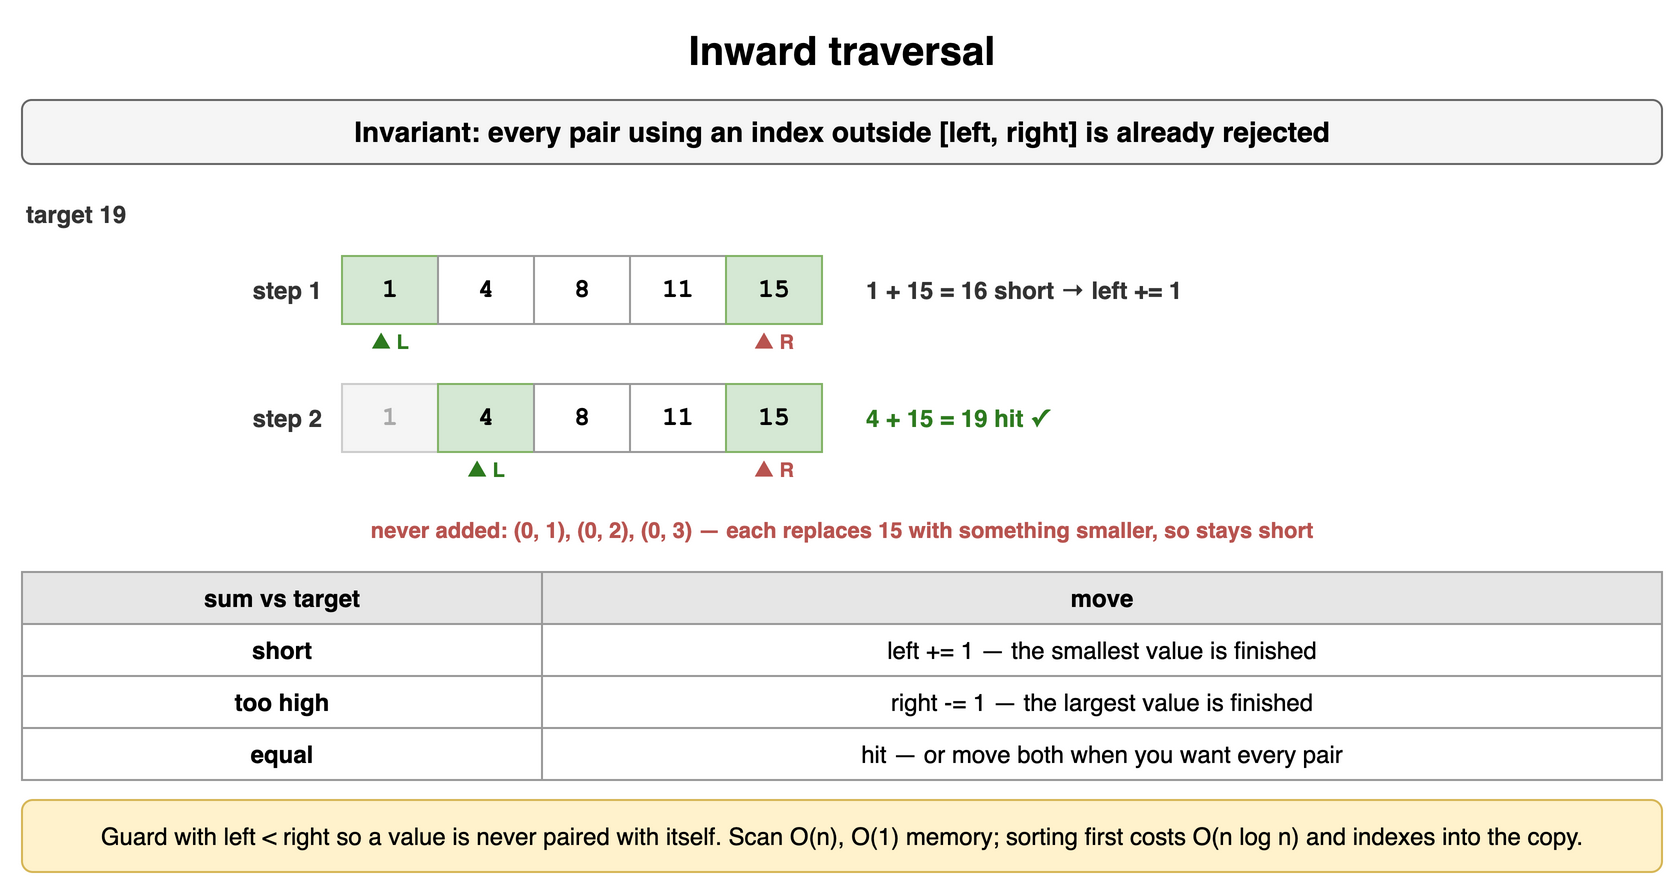

The diagram above was exported from draw.io. Its source (the exported page's mxGraphModel, read from the mxfile embedded in the PNG):
<mxGraphModel dx="900" dy="450" grid="1" gridSize="10" guides="1" tooltips="1" connect="1" arrows="1" fold="1" page="1" pageScale="1" pageWidth="900" pageHeight="450" math="0" shadow="0">
  <root>
    <mxCell id="0" />
    <mxCell id="1" parent="0" />
    <mxCell id="t21" value="Inward traversal" style="text;html=1;align=center;verticalAlign=middle;whiteSpace=wrap;fontSize=20;fontStyle=1;" vertex="1" parent="1">
      <mxGeometry x="40" y="10" width="820" height="30" as="geometry" />
    </mxCell>
    <mxCell id="t22" value="Invariant: every pair using an index outside [left, right] is already rejected" style="rounded=1;whiteSpace=wrap;html=1;fillColor=#f5f5f5;strokeColor=#666666;fontStyle=1;fontSize=14;" vertex="1" parent="1">
      <mxGeometry x="40" y="50" width="820" height="32" as="geometry" />
    </mxCell>
    <mxCell id="t23" value="target 19" style="text;html=1;whiteSpace=wrap;fontSize=11;align=left;verticalAlign=middle;fontSize=12;fontColor=#333333;fontStyle=1;" vertex="1" parent="1">
      <mxGeometry x="40" y="98" width="200" height="18" as="geometry" />
    </mxCell>
    <mxCell id="t24" value="1" style="rounded=0;whiteSpace=wrap;html=1;fontFamily=Courier New;fontStyle=1;fontSize=13;fillColor=#d5e8d4;strokeColor=#82b366;fontSize=13;" vertex="1" parent="1">
      <mxGeometry x="200" y="128" width="48" height="34" as="geometry" />
    </mxCell>
    <mxCell id="t25" value="4" style="rounded=0;whiteSpace=wrap;html=1;fontFamily=Courier New;fontStyle=1;fontSize=13;fillColor=#ffffff;strokeColor=#999999;fontSize=13;" vertex="1" parent="1">
      <mxGeometry x="248" y="128" width="48" height="34" as="geometry" />
    </mxCell>
    <mxCell id="t26" value="8" style="rounded=0;whiteSpace=wrap;html=1;fontFamily=Courier New;fontStyle=1;fontSize=13;fillColor=#ffffff;strokeColor=#999999;fontSize=13;" vertex="1" parent="1">
      <mxGeometry x="296" y="128" width="48" height="34" as="geometry" />
    </mxCell>
    <mxCell id="t27" value="11" style="rounded=0;whiteSpace=wrap;html=1;fontFamily=Courier New;fontStyle=1;fontSize=13;fillColor=#ffffff;strokeColor=#999999;fontSize=13;" vertex="1" parent="1">
      <mxGeometry x="344" y="128" width="48" height="34" as="geometry" />
    </mxCell>
    <mxCell id="t28" value="15" style="rounded=0;whiteSpace=wrap;html=1;fontFamily=Courier New;fontStyle=1;fontSize=13;fillColor=#d5e8d4;strokeColor=#82b366;fontSize=13;" vertex="1" parent="1">
      <mxGeometry x="392" y="128" width="48" height="34" as="geometry" />
    </mxCell>
    <mxCell id="t29" value="step 1" style="text;html=1;whiteSpace=wrap;fontSize=11;align=right;verticalAlign=middle;fontSize=12;fontColor=#333333;fontStyle=1;" vertex="1" parent="1">
      <mxGeometry x="82" y="128" width="110" height="34" as="geometry" />
    </mxCell>
    <mxCell id="t210" value="▲ L" style="text;html=1;whiteSpace=wrap;fontSize=11;align=center;verticalAlign=middle;fontSize=10;fontColor=#2d7a1f;fontStyle=1;" vertex="1" parent="1">
      <mxGeometry x="180" y="163" width="88" height="16" as="geometry" />
    </mxCell>
    <mxCell id="t211" value="▲ R" style="text;html=1;whiteSpace=wrap;fontSize=11;align=center;verticalAlign=middle;fontSize=10;fontColor=#b85450;fontStyle=1;" vertex="1" parent="1">
      <mxGeometry x="372" y="163" width="88" height="16" as="geometry" />
    </mxCell>
    <mxCell id="t212" value="1 + 15 = 16 short → left += 1" style="text;html=1;whiteSpace=wrap;fontSize=11;align=left;verticalAlign=middle;fontSize=12;fontColor=#333333;fontStyle=1;" vertex="1" parent="1">
      <mxGeometry x="460" y="128" width="400" height="34" as="geometry" />
    </mxCell>
    <mxCell id="t213" value="1" style="rounded=0;whiteSpace=wrap;html=1;fontFamily=Courier New;fontStyle=1;fontSize=13;fillColor=#f5f5f5;strokeColor=#cccccc;fontSize=13;fontColor=#aaaaaa;" vertex="1" parent="1">
      <mxGeometry x="200" y="192" width="48" height="34" as="geometry" />
    </mxCell>
    <mxCell id="t214" value="4" style="rounded=0;whiteSpace=wrap;html=1;fontFamily=Courier New;fontStyle=1;fontSize=13;fillColor=#d5e8d4;strokeColor=#82b366;fontSize=13;" vertex="1" parent="1">
      <mxGeometry x="248" y="192" width="48" height="34" as="geometry" />
    </mxCell>
    <mxCell id="t215" value="8" style="rounded=0;whiteSpace=wrap;html=1;fontFamily=Courier New;fontStyle=1;fontSize=13;fillColor=#ffffff;strokeColor=#999999;fontSize=13;" vertex="1" parent="1">
      <mxGeometry x="296" y="192" width="48" height="34" as="geometry" />
    </mxCell>
    <mxCell id="t216" value="11" style="rounded=0;whiteSpace=wrap;html=1;fontFamily=Courier New;fontStyle=1;fontSize=13;fillColor=#ffffff;strokeColor=#999999;fontSize=13;" vertex="1" parent="1">
      <mxGeometry x="344" y="192" width="48" height="34" as="geometry" />
    </mxCell>
    <mxCell id="t217" value="15" style="rounded=0;whiteSpace=wrap;html=1;fontFamily=Courier New;fontStyle=1;fontSize=13;fillColor=#d5e8d4;strokeColor=#82b366;fontSize=13;" vertex="1" parent="1">
      <mxGeometry x="392" y="192" width="48" height="34" as="geometry" />
    </mxCell>
    <mxCell id="t218" value="step 2" style="text;html=1;whiteSpace=wrap;fontSize=11;align=right;verticalAlign=middle;fontSize=12;fontColor=#333333;fontStyle=1;" vertex="1" parent="1">
      <mxGeometry x="82" y="192" width="110" height="34" as="geometry" />
    </mxCell>
    <mxCell id="t219" value="▲ L" style="text;html=1;whiteSpace=wrap;fontSize=11;align=center;verticalAlign=middle;fontSize=10;fontColor=#2d7a1f;fontStyle=1;" vertex="1" parent="1">
      <mxGeometry x="228" y="227" width="88" height="16" as="geometry" />
    </mxCell>
    <mxCell id="t220" value="▲ R" style="text;html=1;whiteSpace=wrap;fontSize=11;align=center;verticalAlign=middle;fontSize=10;fontColor=#b85450;fontStyle=1;" vertex="1" parent="1">
      <mxGeometry x="372" y="227" width="88" height="16" as="geometry" />
    </mxCell>
    <mxCell id="t221" value="4 + 15 = 19 hit ✓" style="text;html=1;whiteSpace=wrap;fontSize=11;align=left;verticalAlign=middle;fontSize=12;fontColor=#2d7a1f;fontStyle=1;" vertex="1" parent="1">
      <mxGeometry x="460" y="192" width="400" height="34" as="geometry" />
    </mxCell>
    <mxCell id="t222" value="never added: (0, 1), (0, 2), (0, 3) — each replaces 15 with something smaller, so stays short" style="text;html=1;whiteSpace=wrap;fontSize=11;align=center;verticalAlign=middle;fontSize=11;fontColor=#b85450;fontStyle=1;" vertex="1" parent="1">
      <mxGeometry x="40" y="256" width="820" height="18" as="geometry" />
    </mxCell>
    <mxCell id="t223" value="sum vs target" style="whiteSpace=wrap;html=1;fillColor=#e6e6e6;strokeColor=#999999;fontStyle=1;fontSize=12;" vertex="1" parent="1">
      <mxGeometry x="40" y="286" width="260" height="26" as="geometry" />
    </mxCell>
    <mxCell id="t224" value="move" style="whiteSpace=wrap;html=1;fillColor=#e6e6e6;strokeColor=#999999;fontStyle=1;fontSize=12;" vertex="1" parent="1">
      <mxGeometry x="300" y="286" width="560" height="26" as="geometry" />
    </mxCell>
    <mxCell id="t225" value="short" style="whiteSpace=wrap;html=1;strokeColor=#999999;fontSize=12;fillColor=#ffffff;fontStyle=1;" vertex="1" parent="1">
      <mxGeometry x="40" y="312" width="260" height="26" as="geometry" />
    </mxCell>
    <mxCell id="t226" value="left += 1 — the smallest value is finished" style="whiteSpace=wrap;html=1;strokeColor=#999999;fontSize=12;fillColor=#ffffff;" vertex="1" parent="1">
      <mxGeometry x="300" y="312" width="560" height="26" as="geometry" />
    </mxCell>
    <mxCell id="t227" value="too high" style="whiteSpace=wrap;html=1;strokeColor=#999999;fontSize=12;fillColor=#ffffff;fontStyle=1;" vertex="1" parent="1">
      <mxGeometry x="40" y="338" width="260" height="26" as="geometry" />
    </mxCell>
    <mxCell id="t228" value="right -= 1 — the largest value is finished" style="whiteSpace=wrap;html=1;strokeColor=#999999;fontSize=12;fillColor=#ffffff;" vertex="1" parent="1">
      <mxGeometry x="300" y="338" width="560" height="26" as="geometry" />
    </mxCell>
    <mxCell id="t229" value="equal" style="whiteSpace=wrap;html=1;strokeColor=#999999;fontSize=12;fillColor=#ffffff;fontStyle=1;" vertex="1" parent="1">
      <mxGeometry x="40" y="364" width="260" height="26" as="geometry" />
    </mxCell>
    <mxCell id="t230" value="hit — or move both when you want every pair" style="whiteSpace=wrap;html=1;strokeColor=#999999;fontSize=12;fillColor=#ffffff;" vertex="1" parent="1">
      <mxGeometry x="300" y="364" width="560" height="26" as="geometry" />
    </mxCell>
    <mxCell id="t231" value="Guard with left &lt; right so a value is never paired with itself. Scan O(n), O(1) memory; sorting first costs O(n log n) and indexes into the copy." style="rounded=1;whiteSpace=wrap;html=1;fillColor=#fff2cc;strokeColor=#d6b656;fontSize=12;align=center;" vertex="1" parent="1">
      <mxGeometry x="40" y="400" width="820" height="36" as="geometry" />
    </mxCell>
  </root>
</mxGraphModel>